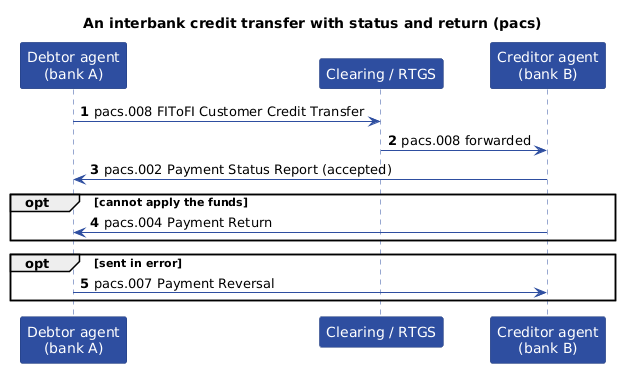

The diagram above was rendered by PlantUML. Its source (embedded in the PNG):
@startuml
title An interbank credit transfer with status and return (pacs)
autonumber
skinparam shadowing false
skinparam sequence {
  ParticipantBackgroundColor #2E4EA0
  ParticipantBorderColor #223C7C
  ParticipantFontColor white
  LifeLineBorderColor #2E4EA0
  ArrowColor #2E4EA0
}
skinparam noteBackgroundColor #E7ECF9
skinparam noteBorderColor #2E4EA0

participant "Debtor agent\n(bank A)" as A
participant "Clearing / RTGS" as R
participant "Creditor agent\n(bank B)" as B

A -> R : pacs.008 FIToFI Customer Credit Transfer
R -> B : pacs.008 forwarded
B -> A : pacs.002 Payment Status Report (accepted)
opt cannot apply the funds
  B -> A : pacs.004 Payment Return
end
opt sent in error
  A -> B : pacs.007 Payment Reversal
end
@enduml